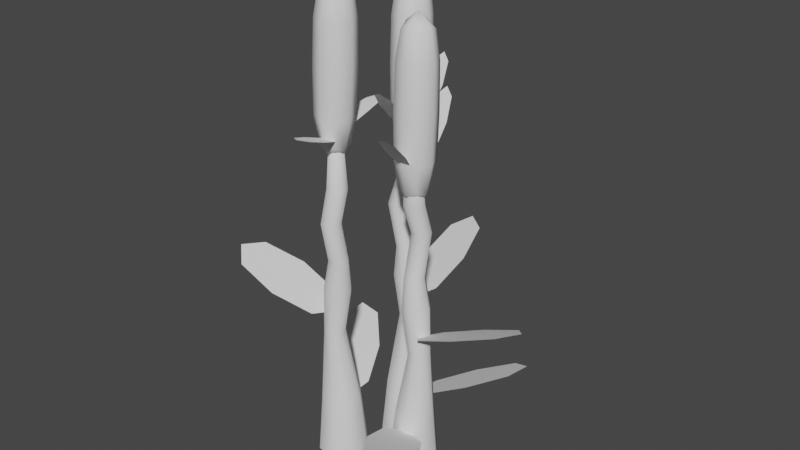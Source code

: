 # Source: bld_wheat_4.blend  (saved by Blender 3.1.7; exported with 4.5.12 LTS)
import bpy
from mathutils import Matrix  # noqa: F401  (used for matrix-valued properties, if any)

bpy.ops.wm.read_factory_settings(use_empty=True)
scene = bpy.context.scene
scene.name = 'Scene'

# ---- collections
col_collection = bpy.data.collections.new('Collection'); scene.collection.children.link(col_collection)

# ---- world
world_world = bpy.data.worlds.new('World'); scene.world = world_world
world_world.use_nodes = True; world_world.node_tree.nodes.clear()
_N = world_world.node_tree.nodes; _L = world_world.node_tree.links
n0 = _N.new('ShaderNodeOutputWorld'); n0.name = 'World Output'; n0.location = (300, 300)
n1 = _N.new('ShaderNodeBackground'); n1.name = 'Background'; n1.location = (10, 300)
n1.inputs[0].default_value = (0.05088, 0.05088, 0.05088, 1.0)
_L.new(n1.outputs[0], n0.inputs[0])
n0.is_active_output = True
world_world.color = (0.05088, 0.05088, 0.05088)
world_world.use_sun_shadow = False
world_world.sun_shadow_jitter_overblur = 0.0

# ---- meshes
me_msh_wheat_4 = bpy.data.meshes.new('msh_wheat_4')
me_msh_wheat_4.from_pydata([(0.05903, -0.1047, 0.7938), (0.08798, -0.09952, 0.7901), (0.04009, -0.0418, 0.7336), (0.06904, -0.03658, 0.73), (0.04429, -0.07423, 0.7644), (0.07696, -0.1136, 0.8029), (0.08379, -0.0671, 0.7594), (0.05111, -0.02772, 0.7208), (0.06404, -0.07066, 0.7619), (0.08523, 0.03033, 0.1001), (0.08138, 0.02169, 0.2135), (0.1064, -0.001298, 0.1001), (0.0981, -0.003325, 0.2135), (0.09894, -0.0386, 0.1001), (0.09223, -0.03283, 0.2135), (0.06731, -0.05973, 0.1001), (0.06721, -0.04954, 0.2135), (0.03001, -0.05231, 0.1001), (0.03771, -0.04367, 0.2135), (0.00888, -0.02069, 0.1001), (0.021, -0.01866, 0.2135), (0.0163, 0.01662, 0.1001), (0.02687, 0.01084, 0.2135), (0.04792, 0.03775, 0.1001), (0.05188, 0.02756, 0.2135), (0.07631, 0.01129, 0.4466), (0.08771, -0.005764, 0.4466), (0.08371, -0.02588, 0.4466), (0.06665, -0.03728, 0.4466), (0.04653, -0.03328, 0.4466), (0.03513, -0.01622, 0.4466), (0.03914, 0.003898, 0.4466), (0.05619, 0.0153, 0.4466), (0.06619, 0.009799, 0.3575), (0.05855, -0.02862, 0.3575), (0.0527, 0.0007848, 0.3575), (0.07447, -0.03179, 0.3575), (0.04954, -0.01513, 0.3575), (0.08796, -0.02277, 0.3575), (0.09112, -0.006857, 0.3575), (0.08211, 0.006634, 0.3575), (0.06834, 0.005054, 0.5084), (0.07655, -0.007228, 0.5084), (0.07367, -0.02172, 0.5084), (0.06138, -0.02992, 0.5084), (0.0469, -0.02704, 0.5084), (0.03869, -0.01476, 0.5084), (0.04157, -0.0002706, 0.5084), (0.05385, 0.007936, 0.5084), (0.09736, -0.05089, 0.4117), (0.2508, -0.04131, 0.4743), (0.0996, 0.01932, 0.3955), (0.253, 0.0289, 0.4581), (0.07053, -0.01753, 0.3922), (0.1737, -0.05889, 0.446), (0.2798, -0.00446, 0.4777), (0.1767, 0.0369, 0.4239), (0.1752, -0.01099, 0.4349), (0.04064, -0.07484, 0.212), (0.1097, -0.2121, 0.2746), (0.1061, -0.04929, 0.1958), (0.1752, -0.1866, 0.2584), (0.06077, -0.03705, 0.1925), (0.06327, -0.1481, 0.2463), (0.1551, -0.2244, 0.2779), (0.1526, -0.1133, 0.2242), (0.1079, -0.1307, 0.2352), (0.0773, -0.009194, 0.6487), (0.06877, 0.003577, 0.6487), (0.07431, -0.02426, 0.6487), (0.06153, -0.03279, 0.6487), (0.04647, -0.0298, 0.6487), (0.03794, -0.01702, 0.6487), (0.04093, -0.00196, 0.6487), (0.0537, 0.006573, 0.6487), (0.07655, 0.01171, 0.5898), (0.07367, -0.002774, 0.5898), (0.04157, 0.01867, 0.5898), (0.05385, 0.02688, 0.5898), (0.0469, -0.008099, 0.5898), (0.03869, 0.004183, 0.5898), (0.06138, -0.01098, 0.5898), (0.06834, 0.024, 0.5898), (0.06972, -0.0107, 0.755), (0.06447, -0.00285, 0.755), (0.06788, -0.01996, 0.755), (0.06003, -0.02521, 0.755), (0.05076, -0.02337, 0.755), (0.04552, -0.01552, 0.755), (0.04736, -0.006254, 0.755), (0.05521, -0.001008, 0.755), (-0.07053, 0.09805, 0.1001), (-0.0618, 0.09441, 0.2135), (-0.03942, 0.1199, 0.1001), (-0.03719, 0.1117, 0.2135), (-0.001947, 0.1134, 0.1001), (-0.007558, 0.1066, 0.2135), (0.01993, 0.08229, 0.1001), (0.009747, 0.08194, 0.2135), (0.0134, 0.04482, 0.1001), (0.004583, 0.05231, 0.2135), (-0.01771, 0.02294, 0.1001), (-0.02002, 0.035, 0.2135), (-0.05518, 0.02947, 0.1001), (-0.04966, 0.04017, 0.2135), (-0.07706, 0.06058, 0.1001), (-0.06696, 0.06477, 0.2135), (-0.05129, 0.08959, 0.4466), (-0.03451, 0.1014, 0.4466), (-0.0143, 0.09787, 0.4466), (-0.002497, 0.08109, 0.4466), (-0.006018, 0.06088, 0.4466), (-0.0228, 0.04908, 0.4466), (-0.04301, 0.0526, 0.4466), (-0.05481, 0.06938, 0.4466), (-0.04955, 0.07951, 0.3575), (-0.01096, 0.07279, 0.3575), (-0.04022, 0.06624, 0.3575), (-0.008178, 0.08877, 0.3575), (-0.02424, 0.06345, 0.3575), (-0.01751, 0.102, 0.3575), (-0.0335, 0.1048, 0.3575), (-0.04677, 0.09549, 0.3575), (-0.04486, 0.08177, 0.5084), (-0.03278, 0.09027, 0.5084), (-0.01823, 0.08773, 0.5084), (-0.009728, 0.07565, 0.5084), (-0.01226, 0.06109, 0.5084), (-0.02435, 0.0526, 0.5084), (-0.0389, 0.05513, 0.5084), (-0.0474, 0.06722, 0.5084), (0.01037, 0.1121, 0.4117), (-0.002863, 0.2653, 0.4743), (-0.05987, 0.1127, 0.3955), (-0.0731, 0.2658, 0.4581), (-0.02234, 0.0845, 0.3922), (0.01655, 0.1886, 0.446), (-0.04039, 0.2934, 0.4777), (-0.07928, 0.1893, 0.4239), (-0.03137, 0.189, 0.4349), (0.03567, 0.05598, 0.212), (0.1713, 0.1283, 0.2746), (0.008572, 0.1208, 0.1958), (0.1442, 0.1932, 0.2584), (-0.002585, 0.0752, 0.1925), (0.1084, 0.08036, 0.2463), (0.1824, 0.1739, 0.2779), (0.07144, 0.1688, 0.2242), (0.08993, 0.1246, 0.2352), (-0.03083, 0.09107, 0.6487), (-0.04339, 0.08223, 0.6487), (-0.0157, 0.08843, 0.6487), (-0.006863, 0.07587, 0.6487), (-0.0095, 0.06073, 0.6487), (-0.02206, 0.0519, 0.6487), (-0.0372, 0.05453, 0.6487), (-0.04603, 0.0671, 0.6487), (-0.05171, 0.08981, 0.5898), (-0.03716, 0.08728, 0.5898), (-0.05784, 0.05468, 0.5898), (-0.06633, 0.06676, 0.5898), (-0.0312, 0.06064, 0.5898), (-0.04328, 0.05215, 0.5898), (-0.02866, 0.0752, 0.5898), (-0.0638, 0.08132, 0.5898), (-0.02914, 0.08352, 0.755), (-0.03687, 0.07809, 0.755), (-0.01984, 0.0819, 0.755), (-0.01441, 0.07418, 0.755), (-0.01603, 0.06487, 0.755), (-0.02375, 0.05944, 0.755), (-0.03306, 0.06106, 0.755), (-0.03849, 0.06879, 0.755), (-0.1088, -0.09392, 0.1001), (-0.1061, -0.08487, 0.2135), (-0.1338, -0.06523, 0.1001), (-0.1259, -0.06217, 0.2135), (-0.1312, -0.02728, 0.1001), (-0.1238, -0.03216, 0.2135), (-0.1025, -0.002323, 0.1001), (-0.1011, -0.01242, 0.2135), (-0.06451, -0.004966, 0.1001), (-0.07106, -0.01451, 0.2135), (-0.03955, -0.03366, 0.1001), (-0.05132, -0.03721, 0.2135), (-0.0422, -0.07161, 0.1001), (-0.05341, -0.06722, 0.2135), (-0.07089, -0.09657, 0.1001), (-0.07611, -0.08696, 0.2135), (-0.1024, -0.07392, 0.4466), (-0.1159, -0.05844, 0.4466), (-0.1144, -0.03797, 0.4466), (-0.09896, -0.02451, 0.4466), (-0.07849, -0.02594, 0.4466), (-0.06503, -0.04141, 0.4466), (-0.06646, -0.06188, 0.4466), (-0.08194, -0.07534, 0.4466), (-0.09255, -0.07116, 0.3575), (-0.08983, -0.03208, 0.3575), (-0.08031, -0.06051, 0.3575), (-0.106, -0.03095, 0.3575), (-0.07918, -0.04432, 0.3575), (-0.1183, -0.0416, 0.3575), (-0.1194, -0.05778, 0.3575), (-0.1087, -0.07003, 0.3575), (-0.09528, -0.06672, 0.5084), (-0.105, -0.05557, 0.5084), (-0.104, -0.04084, 0.5084), (-0.0928, -0.03114, 0.5084), (-0.07807, -0.03217, 0.5084), (-0.06837, -0.04332, 0.5084), (-0.0694, -0.05805, 0.5084), (-0.08055, -0.06775, 0.5084), (-0.1311, -0.0149, 0.4117), (-0.2821, -0.0438, 0.4743), (-0.1245, -0.08483, 0.3955), (-0.2755, -0.1137, 0.4581), (-0.1003, -0.0446, 0.3922), (-0.2078, -0.01661, 0.446), (-0.3063, -0.08403, 0.4777), (-0.1988, -0.112, 0.4239), (-0.2033, -0.06431, 0.4349), (-0.07791, 0.01603, 0.212), (-0.1638, 0.1435, 0.2746), (-0.1396, -0.01758, 0.1958), (-0.2255, 0.1099, 0.2584), (-0.0931, -0.02399, 0.1925), (-0.1096, 0.08589, 0.2463), (-0.2103, 0.1499, 0.2779), (-0.1938, 0.04003, 0.2242), (-0.1517, 0.06296, 0.2352), (-0.106, -0.05372, 0.6487), (-0.09589, -0.06531, 0.6487), (-0.1049, -0.0384, 0.6487), (-0.09332, -0.02832, 0.6487), (-0.07799, -0.02938, 0.6487), (-0.06791, -0.04097, 0.6487), (-0.06898, -0.0563, 0.6487), (-0.08057, -0.06638, 0.6487), (-0.1026, -0.07436, 0.5898), (-0.1016, -0.05963, 0.5898), (-0.06701, -0.07684, 0.5898), (-0.07815, -0.08654, 0.5898), (-0.07567, -0.05096, 0.5898), (-0.06598, -0.06211, 0.5898), (-0.09041, -0.04993, 0.5898), (-0.09289, -0.08551, 0.5898), (-0.09864, -0.05126, 0.755), (-0.09245, -0.05839, 0.755), (-0.09799, -0.04184, 0.755), (-0.09086, -0.03565, 0.755), (-0.08144, -0.0363, 0.755), (-0.07524, -0.04343, 0.755), (-0.0759, -0.05285, 0.755), (-0.08302, -0.05905, 0.755), (-0.07831, -0.1552, 0.7791), (-0.04936, -0.149, 0.7778), (-0.09726, -0.07386, 0.748), (-0.06831, -0.06763, 0.7467), (-0.09306, -0.1157, 0.7638), (-0.06039, -0.1669, 0.7841), (-0.05356, -0.1072, 0.762), (-0.08623, -0.05593, 0.7417), (-0.07331, -0.1114, 0.7629), (-0.01823, -0.02525, 0.8294), (0.01072, -0.0201, 0.8256), (-0.03717, 0.03645, 0.7679), (-0.008221, 0.0416, 0.7641), (-0.03298, 0.004666, 0.7993), (-0.0003035, -0.03391, 0.8387), (0.006524, 0.01169, 0.7942), (-0.02615, 0.05027, 0.7548), (-0.01323, 0.008179, 0.7967), (-0.01687, 0.1714, 0.8367), (-0.04642, 0.1697, 0.8351), (-0.009956, 0.1171, 0.7664), (-0.03951, 0.1154, 0.7648), (-0.008028, 0.1446, 0.8019), (-0.0329, 0.1805, 0.8487), (-0.04835, 0.1423, 0.7997), (-0.02347, 0.1064, 0.7528), (-0.02819, 0.1434, 0.8008), (0.06666, 0.07285, 0.8192), (0.0371, 0.07128, 0.8174), (0.07357, 0.02334, 0.7454), (0.04401, 0.02177, 0.7437), (0.0755, 0.04838, 0.7826), (0.05062, 0.08108, 0.8317), (0.03517, 0.04624, 0.7802), (0.06005, 0.01354, 0.7311), (0.05534, 0.04731, 0.7814), (-0.08167, 0.06196, 0.7789), (-0.1112, 0.05966, 0.7786), (-0.07475, -0.02417, 0.7604), (-0.1043, -0.02647, 0.7601), (-0.07283, 0.01864, 0.7738), (-0.0977, 0.07625, 0.7836), (-0.1131, 0.0155, 0.7733), (-0.08827, -0.04076, 0.7554), (-0.09299, 0.01707, 0.7736), (0.03664, -0.03099, 0.6816), (0.04185, -0.03099, 0.9545), (0.03664, 0.009007, 0.6816), (0.04185, 0.009007, 0.9545), (0.07663, -0.03099, 0.6808), (0.08185, -0.03099, 0.9538), (0.07663, 0.009007, 0.6808), (0.08185, 0.009007, 0.9538), (0.03258, -0.03766, 0.8182), (0.03258, 0.01567, 0.8182), (0.08591, 0.01567, 0.8172), (0.08591, -0.03766, 0.8172), (-0.04119, 0.05483, 0.7205), (-0.04443, 0.06192, 0.9934), (-0.04116, 0.09482, 0.7195), (-0.0444, 0.1019, 0.9924), (-0.001195, 0.05481, 0.721), (-0.004434, 0.0619, 0.9939), (-0.001163, 0.0948, 0.7199), (-0.004402, 0.1019, 0.9928), (-0.04948, 0.05171, 0.857), (-0.04944, 0.105, 0.8557), (0.003889, 0.105, 0.8563), (0.003846, 0.05169, 0.8577), (-0.1109, -0.06633, 0.7334), (-0.09812, -0.06714, 1.006), (-0.1109, -0.02633, 0.7335), (-0.09812, -0.02714, 1.006), (-0.07094, -0.06633, 0.7315), (-0.05817, -0.06714, 1.004), (-0.07094, -0.02633, 0.7316), (-0.05816, -0.02714, 1.004), (-0.1112, -0.0734, 0.87), (-0.1112, -0.02007, 0.8702), (-0.05789, -0.02007, 0.8677), (-0.0579, -0.0734, 0.8675), (0.03207, -0.01099, 0.6717), (0.03535, -0.03652, 0.9034), (0.03766, -0.01099, 0.9646), (0.0321, 0.01453, 0.7329), (0.05645, 0.01339, 0.6712), (0.06204, 0.01339, 0.9641), (0.08314, 0.01453, 0.732), (0.08083, -0.01099, 0.6708), (0.08642, -0.01099, 0.9637), (0.08314, -0.03652, 0.732), (0.05645, -0.03538, 0.6712), (0.06204, -0.03538, 0.9641), (0.0321, -0.03652, 0.7329), (0.03535, 0.01453, 0.9034), (0.08639, 0.01453, 0.9024), (0.08639, -0.03652, 0.9024), (0.05924, -0.04766, 0.8177), (0.0959, -0.01099, 0.817), (0.05924, 0.02567, 0.8177), (0.02258, -0.01099, 0.8184), (-0.04544, 0.07457, 0.71), (-0.04935, 0.05507, 0.9422), (-0.04892, 0.08217, 1.003), (-0.04729, 0.1017, 0.7705), (-0.02104, 0.09893, 0.7096), (-0.02452, 0.1065, 1.002), (0.003757, 0.1016, 0.7711), (0.003321, 0.07455, 0.7105), (-0.0001543, 0.08215, 1.003), (0.003716, 0.05062, 0.7724), (-0.02108, 0.05018, 0.7109), (-0.02455, 0.05778, 1.004), (-0.04733, 0.05064, 0.7718), (-0.04931, 0.1061, 0.9409), (0.001735, 0.1061, 0.9415), (0.001694, 0.05504, 0.9428), (-0.02283, 0.0417, 0.8576), (0.01387, 0.07834, 0.8571), (-0.02277, 0.115, 0.8557), (-0.05946, 0.07838, 0.8562), (-0.1157, -0.0463, 0.7237), (-0.106, -0.07251, 0.9551), (-0.102, -0.04717, 1.016), (-0.114, -0.02096, 0.785), (-0.09138, -0.02192, 0.7226), (-0.07768, -0.02279, 1.015), (-0.06302, -0.02096, 0.7826), (-0.06703, -0.0463, 0.7214), (-0.05332, -0.04717, 1.014), (-0.06303, -0.072, 0.7824), (-0.09139, -0.07068, 0.7225), (-0.07768, -0.07155, 1.015), (-0.114, -0.07201, 0.7848), (-0.106, -0.02146, 0.9553), (-0.05504, -0.02146, 0.9529), (-0.05505, -0.07251, 0.9527), (-0.08453, -0.0834, 0.8687), (-0.0479, -0.04673, 0.8671), (-0.08453, -0.01007, 0.869), (-0.1212, -0.04674, 0.8706), (0.02577, -0.01099, 0.9046), (0.06089, 0.02413, 0.9039), (0.09601, -0.01099, 0.9032), (0.06089, -0.04612, 0.9039), (0.05605, -0.01099, 0.6503), (0.06244, -0.01099, 0.985), (0.0576, -0.04612, 0.7315), (0.09271, -0.01099, 0.7308), (0.0576, 0.02413, 0.7315), (0.02248, -0.01099, 0.7321), (-0.05894, 0.08061, 0.9424), (-0.02379, 0.1157, 0.9419), (0.0113, 0.08058, 0.9433), (-0.02385, 0.04548, 0.9438), (-0.02081, 0.07401, 0.6893), (-0.02478, 0.0827, 1.024), (-0.0218, 0.04101, 0.7714), (0.01335, 0.0761, 0.7709), (-0.02175, 0.1112, 0.7696), (-0.0569, 0.07614, 0.7701), (-0.1156, -0.04699, 0.9566), (-0.08049, -0.01187, 0.9551), (-0.04541, -0.04699, 0.9533), (-0.0805, -0.08211, 0.9549), (-0.09236, -0.04624, 0.7016), (-0.0767, -0.04723, 1.036), (-0.08857, -0.0816, 0.7826), (-0.05348, -0.04648, 0.7811), (-0.08856, -0.01136, 0.7828), (-0.1237, -0.04648, 0.7844)], [], [(0, 5, 8, 4), (5, 1, 6, 8), (8, 6, 3, 7), (4, 8, 7, 2), (10, 12, 11, 9), (12, 14, 13, 11), (14, 16, 15, 13), (16, 18, 17, 15), (18, 20, 19, 17), (20, 22, 21, 19), (22, 24, 23, 21), (39, 26, 27, 38), (33, 35, 31, 32), (40, 25, 26, 39), (25, 32, 48, 41), (14, 38, 36, 16), (35, 22, 20, 37), (40, 33, 32, 25), (12, 39, 38, 14), (18, 34, 37, 20), (33, 24, 22, 35), (28, 29, 34, 36), (27, 28, 36, 38), (27, 43, 44, 28), (35, 37, 30, 31), (37, 34, 29, 30), (40, 39, 12, 10), (16, 36, 34, 18), (40, 10, 24, 33), (76, 75, 67, 69), (32, 31, 47, 48), (29, 28, 44, 45), (26, 25, 41, 42), (30, 29, 45, 46), (27, 26, 42, 43), (30, 46, 47, 31), (23, 24, 10, 9), (49, 54, 57, 53), (54, 50, 55, 57), (57, 55, 52, 56), (53, 57, 56, 51), (58, 63, 66, 62), (63, 59, 64, 66), (66, 64, 61, 65), (62, 66, 65, 60), (74, 73, 89, 90), (78, 77, 73, 74), (80, 79, 71, 72), (81, 76, 69, 70), (75, 82, 68, 67), (82, 78, 74, 68), (77, 80, 72, 73), (79, 81, 70, 71), (45, 44, 81, 79), (47, 46, 80, 77), (41, 48, 78, 82), (42, 41, 82, 75), (44, 43, 76, 81), (46, 45, 79, 80), (48, 47, 77, 78), (43, 42, 75, 76), (84, 90, 89, 88, 87, 86, 85, 83), (72, 71, 87, 88), (70, 69, 85, 86), (67, 68, 84, 83), (68, 74, 90, 84), (73, 72, 88, 89), (71, 70, 86, 87), (69, 67, 83, 85), (92, 94, 93, 91), (94, 96, 95, 93), (96, 98, 97, 95), (98, 100, 99, 97), (100, 102, 101, 99), (102, 104, 103, 101), (104, 106, 105, 103), (121, 108, 109, 120), (115, 117, 113, 114), (122, 107, 108, 121), (107, 114, 130, 123), (96, 120, 118, 98), (117, 104, 102, 119), (122, 115, 114, 107), (94, 121, 120, 96), (100, 116, 119, 102), (115, 106, 104, 117), (110, 111, 116, 118), (109, 110, 118, 120), (109, 125, 126, 110), (117, 119, 112, 113), (119, 116, 111, 112), (122, 121, 94, 92), (98, 118, 116, 100), (122, 92, 106, 115), (158, 157, 149, 151), (114, 113, 129, 130), (111, 110, 126, 127), (108, 107, 123, 124), (112, 111, 127, 128), (109, 108, 124, 125), (112, 128, 129, 113), (105, 106, 92, 91), (131, 136, 139, 135), (136, 132, 137, 139), (139, 137, 134, 138), (135, 139, 138, 133), (140, 145, 148, 144), (145, 141, 146, 148), (148, 146, 143, 147), (144, 148, 147, 142), (156, 155, 171, 172), (160, 159, 155, 156), (162, 161, 153, 154), (163, 158, 151, 152), (157, 164, 150, 149), (164, 160, 156, 150), (159, 162, 154, 155), (161, 163, 152, 153), (127, 126, 163, 161), (129, 128, 162, 159), (123, 130, 160, 164), (124, 123, 164, 157), (126, 125, 158, 163), (128, 127, 161, 162), (130, 129, 159, 160), (125, 124, 157, 158), (166, 172, 171, 170, 169, 168, 167, 165), (154, 153, 169, 170), (152, 151, 167, 168), (149, 150, 166, 165), (150, 156, 172, 166), (155, 154, 170, 171), (153, 152, 168, 169), (151, 149, 165, 167), (174, 176, 175, 173), (176, 178, 177, 175), (178, 180, 179, 177), (180, 182, 181, 179), (182, 184, 183, 181), (184, 186, 185, 183), (186, 188, 187, 185), (203, 190, 191, 202), (197, 199, 195, 196), (204, 189, 190, 203), (189, 196, 212, 205), (178, 202, 200, 180), (199, 186, 184, 201), (204, 197, 196, 189), (176, 203, 202, 178), (182, 198, 201, 184), (197, 188, 186, 199), (192, 193, 198, 200), (191, 192, 200, 202), (191, 207, 208, 192), (199, 201, 194, 195), (201, 198, 193, 194), (204, 203, 176, 174), (180, 200, 198, 182), (204, 174, 188, 197), (240, 239, 231, 233), (196, 195, 211, 212), (193, 192, 208, 209), (190, 189, 205, 206), (194, 193, 209, 210), (191, 190, 206, 207), (194, 210, 211, 195), (187, 188, 174, 173), (213, 218, 221, 217), (218, 214, 219, 221), (221, 219, 216, 220), (217, 221, 220, 215), (222, 227, 230, 226), (227, 223, 228, 230), (230, 228, 225, 229), (226, 230, 229, 224), (238, 237, 253, 254), (242, 241, 237, 238), (244, 243, 235, 236), (245, 240, 233, 234), (239, 246, 232, 231), (246, 242, 238, 232), (241, 244, 236, 237), (243, 245, 234, 235), (209, 208, 245, 243), (211, 210, 244, 241), (205, 212, 242, 246), (206, 205, 246, 239), (208, 207, 240, 245), (210, 209, 243, 244), (212, 211, 241, 242), (207, 206, 239, 240), (248, 254, 253, 252, 251, 250, 249, 247), (236, 235, 251, 252), (234, 233, 249, 250), (231, 232, 248, 247), (232, 238, 254, 248), (237, 236, 252, 253), (235, 234, 250, 251), (233, 231, 247, 249), (255, 260, 263, 259), (260, 256, 261, 263), (263, 261, 258, 262), (259, 263, 262, 257), (264, 269, 272, 268), (269, 265, 270, 272), (272, 270, 267, 271), (268, 272, 271, 266), (273, 278, 281, 277), (278, 274, 279, 281), (281, 279, 276, 280), (277, 281, 280, 275), (282, 287, 290, 286), (287, 283, 288, 290), (290, 288, 285, 289), (286, 290, 289, 284), (291, 296, 299, 295), (296, 292, 297, 299), (299, 297, 294, 298), (295, 299, 298, 293), (308, 337, 396, 355), (337, 301, 338, 396), (396, 338, 303, 349), (355, 396, 349, 309), (309, 349, 397, 354), (349, 303, 341, 397), (397, 341, 307, 350), (354, 397, 350, 310), (310, 350, 398, 353), (350, 307, 344, 398), (398, 344, 305, 351), (353, 398, 351, 311), (311, 351, 399, 352), (351, 305, 347, 399), (399, 347, 301, 337), (352, 399, 337, 308), (302, 340, 400, 336), (340, 306, 343, 400), (400, 343, 304, 346), (336, 400, 346, 300), (307, 341, 401, 344), (341, 303, 338, 401), (401, 338, 301, 347), (344, 401, 347, 305), (304, 345, 402, 346), (345, 311, 352, 402), (402, 352, 308, 348), (346, 402, 348, 300), (306, 342, 403, 343), (342, 310, 353, 403), (403, 353, 311, 345), (343, 403, 345, 304), (302, 339, 404, 340), (339, 309, 354, 404), (404, 354, 310, 342), (340, 404, 342, 306), (300, 348, 405, 336), (348, 308, 355, 405), (405, 355, 309, 339), (336, 405, 339, 302), (320, 357, 406, 375), (357, 313, 358, 406), (406, 358, 315, 369), (375, 406, 369, 321), (321, 369, 407, 374), (369, 315, 361, 407), (407, 361, 319, 370), (374, 407, 370, 322), (322, 370, 408, 373), (370, 319, 364, 408), (408, 364, 317, 371), (373, 408, 371, 323), (323, 371, 409, 372), (371, 317, 367, 409), (409, 367, 313, 357), (372, 409, 357, 320), (314, 360, 410, 356), (360, 318, 363, 410), (410, 363, 316, 366), (356, 410, 366, 312), (319, 361, 411, 364), (361, 315, 358, 411), (411, 358, 313, 367), (364, 411, 367, 317), (316, 365, 412, 366), (365, 323, 372, 412), (412, 372, 320, 368), (366, 412, 368, 312), (318, 362, 413, 363), (362, 322, 373, 413), (413, 373, 323, 365), (363, 413, 365, 316), (314, 359, 414, 360), (359, 321, 374, 414), (414, 374, 322, 362), (360, 414, 362, 318), (312, 368, 415, 356), (368, 320, 375, 415), (415, 375, 321, 359), (356, 415, 359, 314), (332, 377, 416, 395), (377, 325, 378, 416), (416, 378, 327, 389), (395, 416, 389, 333), (333, 389, 417, 394), (389, 327, 381, 417), (417, 381, 331, 390), (394, 417, 390, 334), (334, 390, 418, 393), (390, 331, 384, 418), (418, 384, 329, 391), (393, 418, 391, 335), (335, 391, 419, 392), (391, 329, 387, 419), (419, 387, 325, 377), (392, 419, 377, 332), (326, 380, 420, 376), (380, 330, 383, 420), (420, 383, 328, 386), (376, 420, 386, 324), (331, 381, 421, 384), (381, 327, 378, 421), (421, 378, 325, 387), (384, 421, 387, 329), (328, 385, 422, 386), (385, 335, 392, 422), (422, 392, 332, 388), (386, 422, 388, 324), (330, 382, 423, 383), (382, 334, 393, 423), (423, 393, 335, 385), (383, 423, 385, 328), (326, 379, 424, 380), (379, 333, 394, 424), (424, 394, 334, 382), (380, 424, 382, 330), (324, 388, 425, 376), (388, 332, 395, 425), (425, 395, 333, 379), (376, 425, 379, 326)])
me_msh_wheat_4.polygons.foreach_set('use_smooth', [True] * 339)
_uv = me_msh_wheat_4.uv_layers.new(name='UVMap')
_uv.uv.foreach_set('vector', [0.0, 0.0, 0.5, 0.0, 0.5, 0.5, 0.0, 0.5, 0.5, 0.0, 1.0, 0.0, 1.0, 0.5, 0.5, 0.5, 0.5, 0.5, 1.0, 0.5, 1.0, 1.0, 0.5, 1.0, 0.0, 0.5, 0.5, 0.5, 0.5, 1.0, 0.0, 1.0, 0.9062, 1.0, 0.7812, 1.0, 0.7812, 0.5, 0.9062, 0.5, 0.7812, 1.0, 0.6562, 1.0, 0.6562, 0.5, 0.7812, 0.5, 0.6562, 1.0, 0.5312, 1.0, 0.5312, 0.5, 0.6562, 0.5, 0.5312, 1.0, 0.4062, 1.0, 0.4062, 0.5, 0.5312, 0.5, 0.4062, 1.0, 0.2812, 1.0, 0.2812, 0.5, 0.4062, 0.5, 0.2812, 1.0, 0.1562, 1.0, 0.1562, 0.5, 0.2812, 0.5, 0.1562, 1.0, 0.03125, 1.0, 0.03125, 0.5, 0.1562, 0.5, 0.7812, 1.0, 0.7812, 1.0, 0.6562, 1.0, 0.6562, 1.0, 0.03125, 1.0, 0.1562, 1.0, 0.1562, 1.0, 0.03125, 1.0, 0.9062, 1.0, 0.9062, 1.0, 0.7812, 1.0, 0.7812, 1.0, 0.9062, 1.0, 0.03125, 1.0, 0.03125, 1.0, 0.9062, 1.0, 0.6562, 1.0, 0.6562, 1.0, 0.5312, 1.0, 0.5312, 1.0, 0.1562, 1.0, 0.1562, 1.0, 0.2812, 1.0, 0.2812, 1.0, 0.9062, 1.0, 0.03125, 1.0, 0.03125, 1.0, 0.9062, 1.0, 0.7812, 1.0, 0.7812, 1.0, 0.6562, 1.0, 0.6562, 1.0, 0.4062, 1.0, 0.4062, 1.0, 0.2812, 1.0, 0.2812, 1.0, 0.03125, 1.0, 0.03125, 1.0, 0.1562, 1.0, 0.1562, 1.0, 0.5312, 1.0, 0.4062, 1.0, 0.4062, 1.0, 0.5312, 1.0, 0.6562, 1.0, 0.5312, 1.0, 0.5312, 1.0, 0.6562, 1.0, 0.6562, 1.0, 0.6562, 1.0, 0.5312, 1.0, 0.5312, 1.0, 0.1562, 1.0, 0.2812, 1.0, 0.2812, 1.0, 0.1562, 1.0, 0.2812, 1.0, 0.4062, 1.0, 0.4062, 1.0, 0.2812, 1.0, 0.9062, 1.0, 0.7812, 1.0, 0.7812, 1.0, 0.9062, 1.0, 0.5312, 1.0, 0.5312, 1.0, 0.4062, 1.0, 0.4062, 1.0, 0.9062, 1.0, 0.9062, 1.0, 0.03125, 1.0, 0.03125, 1.0, 0.6562, 1.0, 0.7812, 1.0, 0.7812, 1.0, 0.6562, 1.0, 0.03125, 1.0, 0.1562, 1.0, 0.1562, 1.0, 0.03125, 1.0, 0.4062, 1.0, 0.5312, 1.0, 0.5312, 1.0, 0.4062, 1.0, 0.7812, 1.0, 0.9062, 1.0, 0.9062, 1.0, 0.7812, 1.0, 0.2812, 1.0, 0.4062, 1.0, 0.4062, 1.0, 0.2812, 1.0, 0.6562, 1.0, 0.7812, 1.0, 0.7812, 1.0, 0.6562, 1.0, 0.2812, 1.0, 0.2812, 1.0, 0.1562, 1.0, 0.1562, 1.0, 0.03125, 0.5, 0.03125, 1.0, 0.9062, 1.0, 0.9062, 0.5, 0.0, 0.0, 0.5, 0.0, 0.5, 0.5, 0.0, 0.5, 0.5, 0.0, 1.0, 0.0, 1.0, 0.5, 0.5, 0.5, 0.5, 0.5, 1.0, 0.5, 1.0, 1.0, 0.5, 1.0, 0.0, 0.5, 0.5, 0.5, 0.5, 1.0, 0.0, 1.0, 0.0, 0.0, 0.5, 0.0, 0.5, 0.5, 0.0, 0.5, 0.5, 0.0, 1.0, 0.0, 1.0, 0.5, 0.5, 0.5, 0.5, 0.5, 1.0, 0.5, 1.0, 1.0, 0.5, 1.0, 0.0, 0.5, 0.5, 0.5, 0.5, 1.0, 0.0, 1.0, 0.03125, 1.0, 0.1562, 1.0, 0.1562, 1.0, 0.03125, 1.0, 0.03125, 1.0, 0.1562, 1.0, 0.1562, 1.0, 0.03125, 1.0, 0.2812, 1.0, 0.4063, 1.0, 0.4062, 1.0, 0.2812, 1.0, 0.5312, 1.0, 0.6562, 1.0, 0.6562, 1.0, 0.5312, 1.0, 0.7812, 1.0, 0.9062, 1.0, 0.9062, 1.0, 0.7812, 1.0, 0.9062, 1.0, 0.03125, 1.0, 0.03125, 1.0, 0.9062, 1.0, 0.1562, 1.0, 0.2812, 1.0, 0.2812, 1.0, 0.1562, 1.0, 0.4063, 1.0, 0.5312, 1.0, 0.5312, 1.0, 0.4062, 1.0, 0.4062, 1.0, 0.5312, 1.0, 0.5312, 1.0, 0.4063, 1.0, 0.1562, 1.0, 0.2812, 1.0, 0.2812, 1.0, 0.1562, 1.0, 0.9062, 1.0, 0.03125, 1.0, 0.03125, 1.0, 0.9062, 1.0, 0.7812, 1.0, 0.9062, 1.0, 0.9062, 1.0, 0.7812, 1.0, 0.5312, 1.0, 0.6562, 1.0, 0.6562, 1.0, 0.5312, 1.0, 0.2812, 1.0, 0.4062, 1.0, 0.4063, 1.0, 0.2812, 1.0, 0.03125, 1.0, 0.1562, 1.0, 0.1562, 1.0, 0.03125, 1.0, 0.6562, 1.0, 0.7812, 1.0, 0.7812, 1.0, 0.6562, 1.0, 0.3833, 0.4496, 0.2032, 0.4854, 0.05045, 0.3833, 0.01461, 0.2032, 0.1167, 0.05045, 0.2968, 0.01461, 0.4496, 0.1167, 0.4854, 0.2968, 0.2812, 1.0, 0.4062, 1.0, 0.4062, 1.0, 0.2812, 1.0, 0.5312, 1.0, 0.6562, 1.0, 0.6562, 1.0, 0.5312, 1.0, 0.7812, 1.0, 0.9062, 1.0, 0.9062, 1.0, 0.7812, 1.0, 0.9062, 1.0, 0.03125, 1.0, 0.03125, 1.0, 0.9062, 1.0, 0.1562, 1.0, 0.2812, 1.0, 0.2812, 1.0, 0.1562, 1.0, 0.4062, 1.0, 0.5312, 1.0, 0.5312, 1.0, 0.4062, 1.0, 0.6562, 1.0, 0.7812, 1.0, 0.7812, 1.0, 0.6562, 1.0, 0.9062, 1.0, 0.7812, 1.0, 0.7812, 0.5, 0.9062, 0.5, 0.7812, 1.0, 0.6562, 1.0, 0.6562, 0.5, 0.7812, 0.5, 0.6562, 1.0, 0.5312, 1.0, 0.5312, 0.5, 0.6562, 0.5, 0.5312, 1.0, 0.4062, 1.0, 0.4062, 0.5, 0.5312, 0.5, 0.4062, 1.0, 0.2812, 1.0, 0.2812, 0.5, 0.4062, 0.5, 0.2812, 1.0, 0.1562, 1.0, 0.1562, 0.5, 0.2812, 0.5, 0.1562, 1.0, 0.03125, 1.0, 0.03125, 0.5, 0.1562, 0.5, 0.7812, 1.0, 0.7812, 1.0, 0.6562, 1.0, 0.6562, 1.0, 0.03125, 1.0, 0.1562, 1.0, 0.1562, 1.0, 0.03125, 1.0, 0.9062, 1.0, 0.9062, 1.0, 0.7812, 1.0, 0.7812, 1.0, 0.9062, 1.0, 0.03125, 1.0, 0.03125, 1.0, 0.9062, 1.0, 0.6562, 1.0, 0.6562, 1.0, 0.5312, 1.0, 0.5312, 1.0, 0.1562, 1.0, 0.1562, 1.0, 0.2812, 1.0, 0.2812, 1.0, 0.9062, 1.0, 0.03125, 1.0, 0.03125, 1.0, 0.9062, 1.0, 0.7812, 1.0, 0.7812, 1.0, 0.6562, 1.0, 0.6562, 1.0, 0.4062, 1.0, 0.4062, 1.0, 0.2812, 1.0, 0.2812, 1.0, 0.03125, 1.0, 0.03125, 1.0, 0.1562, 1.0, 0.1562, 1.0, 0.5312, 1.0, 0.4062, 1.0, 0.4062, 1.0, 0.5312, 1.0, 0.6562, 1.0, 0.5312, 1.0, 0.5312, 1.0, 0.6562, 1.0, 0.6562, 1.0, 0.6562, 1.0, 0.5312, 1.0, 0.5312, 1.0, 0.1562, 1.0, 0.2812, 1.0, 0.2812, 1.0, 0.1562, 1.0, 0.2812, 1.0, 0.4062, 1.0, 0.4062, 1.0, 0.2812, 1.0, 0.9062, 1.0, 0.7812, 1.0, 0.7812, 1.0, 0.9062, 1.0, 0.5312, 1.0, 0.5312, 1.0, 0.4062, 1.0, 0.4062, 1.0, 0.9062, 1.0, 0.9062, 1.0, 0.03125, 1.0, 0.03125, 1.0, 0.6562, 1.0, 0.7812, 1.0, 0.7812, 1.0, 0.6562, 1.0, 0.03125, 1.0, 0.1562, 1.0, 0.1562, 1.0, 0.03125, 1.0, 0.4062, 1.0, 0.5312, 1.0, 0.5312, 1.0, 0.4062, 1.0, 0.7812, 1.0, 0.9062, 1.0, 0.9062, 1.0, 0.7812, 1.0, 0.2812, 1.0, 0.4062, 1.0, 0.4062, 1.0, 0.2812, 1.0, 0.6562, 1.0, 0.7812, 1.0, 0.7812, 1.0, 0.6562, 1.0, 0.2812, 1.0, 0.2812, 1.0, 0.1562, 1.0, 0.1562, 1.0, 0.03125, 0.5, 0.03125, 1.0, 0.9062, 1.0, 0.9062, 0.5, 0.0, 0.0, 0.5, 0.0, 0.5, 0.5, 0.0, 0.5, 0.5, 0.0, 1.0, 0.0, 1.0, 0.5, 0.5, 0.5, 0.5, 0.5, 1.0, 0.5, 1.0, 1.0, 0.5, 1.0, 0.0, 0.5, 0.5, 0.5, 0.5, 1.0, 0.0, 1.0, 0.0, 0.0, 0.5, 0.0, 0.5, 0.5, 0.0, 0.5, 0.5, 0.0, 1.0, 0.0, 1.0, 0.5, 0.5, 0.5, 0.5, 0.5, 1.0, 0.5, 1.0, 1.0, 0.5, 1.0, 0.0, 0.5, 0.5, 0.5, 0.5, 1.0, 0.0, 1.0, 0.03125, 1.0, 0.1562, 1.0, 0.1562, 1.0, 0.03125, 1.0, 0.03125, 1.0, 0.1562, 1.0, 0.1562, 1.0, 0.03125, 1.0, 0.2812, 1.0, 0.4063, 1.0, 0.4062, 1.0, 0.2812, 1.0, 0.5312, 1.0, 0.6562, 1.0, 0.6562, 1.0, 0.5312, 1.0, 0.7812, 1.0, 0.9062, 1.0, 0.9062, 1.0, 0.7812, 1.0, 0.9062, 1.0, 0.03125, 1.0, 0.03125, 1.0, 0.9062, 1.0, 0.1562, 1.0, 0.2812, 1.0, 0.2812, 1.0, 0.1562, 1.0, 0.4063, 1.0, 0.5312, 1.0, 0.5312, 1.0, 0.4062, 1.0, 0.4062, 1.0, 0.5312, 1.0, 0.5312, 1.0, 0.4063, 1.0, 0.1562, 1.0, 0.2812, 1.0, 0.2812, 1.0, 0.1562, 1.0, 0.9062, 1.0, 0.03125, 1.0, 0.03125, 1.0, 0.9062, 1.0, 0.7812, 1.0, 0.9062, 1.0, 0.9062, 1.0, 0.7812, 1.0, 0.5312, 1.0, 0.6562, 1.0, 0.6562, 1.0, 0.5312, 1.0, 0.2812, 1.0, 0.4062, 1.0, 0.4063, 1.0, 0.2812, 1.0, 0.03125, 1.0, 0.1562, 1.0, 0.1562, 1.0, 0.03125, 1.0, 0.6562, 1.0, 0.7812, 1.0, 0.7812, 1.0, 0.6562, 1.0, 0.3833, 0.4496, 0.2032, 0.4854, 0.05045, 0.3833, 0.01461, 0.2032, 0.1167, 0.05045, 0.2968, 0.01461, 0.4496, 0.1167, 0.4854, 0.2968, 0.2812, 1.0, 0.4062, 1.0, 0.4062, 1.0, 0.2812, 1.0, 0.5312, 1.0, 0.6562, 1.0, 0.6562, 1.0, 0.5312, 1.0, 0.7812, 1.0, 0.9062, 1.0, 0.9062, 1.0, 0.7812, 1.0, 0.9062, 1.0, 0.03125, 1.0, 0.03125, 1.0, 0.9062, 1.0, 0.1562, 1.0, 0.2812, 1.0, 0.2812, 1.0, 0.1562, 1.0, 0.4062, 1.0, 0.5312, 1.0, 0.5312, 1.0, 0.4062, 1.0, 0.6562, 1.0, 0.7812, 1.0, 0.7812, 1.0, 0.6562, 1.0, 0.9062, 1.0, 0.7812, 1.0, 0.7812, 0.5, 0.9062, 0.5, 0.7812, 1.0, 0.6562, 1.0, 0.6562, 0.5, 0.7812, 0.5, 0.6562, 1.0, 0.5312, 1.0, 0.5312, 0.5, 0.6562, 0.5, 0.5312, 1.0, 0.4062, 1.0, 0.4062, 0.5, 0.5312, 0.5, 0.4062, 1.0, 0.2812, 1.0, 0.2812, 0.5, 0.4062, 0.5, 0.2812, 1.0, 0.1562, 1.0, 0.1562, 0.5, 0.2812, 0.5, 0.1562, 1.0, 0.03125, 1.0, 0.03125, 0.5, 0.1562, 0.5, 0.7812, 1.0, 0.7812, 1.0, 0.6562, 1.0, 0.6562, 1.0, 0.03125, 1.0, 0.1562, 1.0, 0.1562, 1.0, 0.03125, 1.0, 0.9062, 1.0, 0.9062, 1.0, 0.7812, 1.0, 0.7812, 1.0, 0.9062, 1.0, 0.03125, 1.0, 0.03125, 1.0, 0.9062, 1.0, 0.6562, 1.0, 0.6562, 1.0, 0.5312, 1.0, 0.5312, 1.0, 0.1562, 1.0, 0.1562, 1.0, 0.2812, 1.0, 0.2812, 1.0, 0.9062, 1.0, 0.03125, 1.0, 0.03125, 1.0, 0.9062, 1.0, 0.7812, 1.0, 0.7812, 1.0, 0.6562, 1.0, 0.6562, 1.0, 0.4062, 1.0, 0.4062, 1.0, 0.2812, 1.0, 0.2812, 1.0, 0.03125, 1.0, 0.03125, 1.0, 0.1562, 1.0, 0.1562, 1.0, 0.5312, 1.0, 0.4062, 1.0, 0.4062, 1.0, 0.5312, 1.0, 0.6562, 1.0, 0.5312, 1.0, 0.5312, 1.0, 0.6562, 1.0, 0.6562, 1.0, 0.6562, 1.0, 0.5312, 1.0, 0.5312, 1.0, 0.1562, 1.0, 0.2812, 1.0, 0.2812, 1.0, 0.1562, 1.0, 0.2812, 1.0, 0.4062, 1.0, 0.4062, 1.0, 0.2812, 1.0, 0.9062, 1.0, 0.7812, 1.0, 0.7812, 1.0, 0.9062, 1.0, 0.5312, 1.0, 0.5312, 1.0, 0.4062, 1.0, 0.4062, 1.0, 0.9062, 1.0, 0.9062, 1.0, 0.03125, 1.0, 0.03125, 1.0, 0.6562, 1.0, 0.7812, 1.0, 0.7812, 1.0, 0.6562, 1.0, 0.03125, 1.0, 0.1562, 1.0, 0.1562, 1.0, 0.03125, 1.0, 0.4062, 1.0, 0.5312, 1.0, 0.5312, 1.0, 0.4062, 1.0, 0.7812, 1.0, 0.9062, 1.0, 0.9062, 1.0, 0.7812, 1.0, 0.2812, 1.0, 0.4062, 1.0, 0.4062, 1.0, 0.2812, 1.0, 0.6562, 1.0, 0.7812, 1.0, 0.7812, 1.0, 0.6562, 1.0, 0.2812, 1.0, 0.2812, 1.0, 0.1562, 1.0, 0.1562, 1.0, 0.03125, 0.5, 0.03125, 1.0, 0.9062, 1.0, 0.9062, 0.5, 0.0, 0.0, 0.5, 0.0, 0.5, 0.5, 0.0, 0.5, 0.5, 0.0, 1.0, 0.0, 1.0, 0.5, 0.5, 0.5, 0.5, 0.5, 1.0, 0.5, 1.0, 1.0, 0.5, 1.0, 0.0, 0.5, 0.5, 0.5, 0.5, 1.0, 0.0, 1.0, 0.0, 0.0, 0.5, 0.0, 0.5, 0.5, 0.0, 0.5, 0.5, 0.0, 1.0, 0.0, 1.0, 0.5, 0.5, 0.5, 0.5, 0.5, 1.0, 0.5, 1.0, 1.0, 0.5, 1.0, 0.0, 0.5, 0.5, 0.5, 0.5, 1.0, 0.0, 1.0, 0.03125, 1.0, 0.1562, 1.0, 0.1562, 1.0, 0.03125, 1.0, 0.03125, 1.0, 0.1562, 1.0, 0.1562, 1.0, 0.03125, 1.0, 0.2812, 1.0, 0.4063, 1.0, 0.4062, 1.0, 0.2812, 1.0, 0.5312, 1.0, 0.6562, 1.0, 0.6562, 1.0, 0.5312, 1.0, 0.7812, 1.0, 0.9062, 1.0, 0.9062, 1.0, 0.7812, 1.0, 0.9062, 1.0, 0.03125, 1.0, 0.03125, 1.0, 0.9062, 1.0, 0.1562, 1.0, 0.2812, 1.0, 0.2812, 1.0, 0.1562, 1.0, 0.4063, 1.0, 0.5312, 1.0, 0.5312, 1.0, 0.4062, 1.0, 0.4062, 1.0, 0.5312, 1.0, 0.5312, 1.0, 0.4063, 1.0, 0.1562, 1.0, 0.2812, 1.0, 0.2812, 1.0, 0.1562, 1.0, 0.9062, 1.0, 0.03125, 1.0, 0.03125, 1.0, 0.9062, 1.0, 0.7812, 1.0, 0.9062, 1.0, 0.9062, 1.0, 0.7812, 1.0, 0.5312, 1.0, 0.6562, 1.0, 0.6562, 1.0, 0.5312, 1.0, 0.2812, 1.0, 0.4062, 1.0, 0.4063, 1.0, 0.2812, 1.0, 0.03125, 1.0, 0.1562, 1.0, 0.1562, 1.0, 0.03125, 1.0, 0.6562, 1.0, 0.7812, 1.0, 0.7812, 1.0, 0.6562, 1.0, 0.3833, 0.4496, 0.2032, 0.4854, 0.05045, 0.3833, 0.01461, 0.2032, 0.1167, 0.05045, 0.2968, 0.01461, 0.4496, 0.1167, 0.4854, 0.2968, 0.2812, 1.0, 0.4062, 1.0, 0.4062, 1.0, 0.2812, 1.0, 0.5312, 1.0, 0.6562, 1.0, 0.6562, 1.0, 0.5312, 1.0, 0.7812, 1.0, 0.9062, 1.0, 0.9062, 1.0, 0.7812, 1.0, 0.9062, 1.0, 0.03125, 1.0, 0.03125, 1.0, 0.9062, 1.0, 0.1562, 1.0, 0.2812, 1.0, 0.2812, 1.0, 0.1562, 1.0, 0.4062, 1.0, 0.5312, 1.0, 0.5312, 1.0, 0.4062, 1.0, 0.6562, 1.0, 0.7812, 1.0, 0.7812, 1.0, 0.6562, 1.0, 0.0, 0.0, 0.5, 0.0, 0.5, 0.5, 0.0, 0.5, 0.5, 0.0, 1.0, 0.0, 1.0, 0.5, 0.5, 0.5, 0.5, 0.5, 1.0, 0.5, 1.0, 1.0, 0.5, 1.0, 0.0, 0.5, 0.5, 0.5, 0.5, 1.0, 0.0, 1.0, 0.0, 0.0, 0.5, 0.0, 0.5, 0.5, 0.0, 0.5, 0.5, 0.0, 1.0, 0.0, 1.0, 0.5, 0.5, 0.5, 0.5, 0.5, 1.0, 0.5, 1.0, 1.0, 0.5, 1.0, 0.0, 0.5, 0.5, 0.5, 0.5, 1.0, 0.0, 1.0, 0.0, 0.0, 0.5, 0.0, 0.5, 0.5, 0.0, 0.5, 0.5, 0.0, 1.0, 0.0, 1.0, 0.5, 0.5, 0.5, 0.5, 0.5, 1.0, 0.5, 1.0, 1.0, 0.5, 1.0, 0.0, 0.5, 0.5, 0.5, 0.5, 1.0, 0.0, 1.0, 0.0, 0.0, 0.5, 0.0, 0.5, 0.5, 0.0, 0.5, 0.5, 0.0, 1.0, 0.0, 1.0, 0.5, 0.5, 0.5, 0.5, 0.5, 1.0, 0.5, 1.0, 1.0, 0.5, 1.0, 0.0, 0.5, 0.5, 0.5, 0.5, 1.0, 0.0, 1.0, 0.0, 0.0, 0.5, 0.0, 0.5, 0.5, 0.0, 0.5, 0.5, 0.0, 1.0, 0.0, 1.0, 0.5, 0.5, 0.5, 0.5, 0.5, 1.0, 0.5, 1.0, 1.0, 0.5, 1.0, 0.0, 0.5, 0.5, 0.5, 0.5, 1.0, 0.0, 1.0, 0.5, 0.0, 0.5625, 0.0, 0.5625, 0.125, 0.5, 0.125, 0.5625, 0.0, 0.625, 0.0, 0.625, 0.125, 0.5625, 0.125, 0.5625, 0.125, 0.625, 0.125, 0.625, 0.25, 0.5625, 0.25, 0.5, 0.125, 0.5625, 0.125, 0.5625, 0.25, 0.5, 0.25, 0.5, 0.25, 0.5625, 0.25, 0.5625, 0.375, 0.5, 0.375, 0.5625, 0.25, 0.625, 0.25, 0.625, 0.375, 0.5625, 0.375, 0.5625, 0.375, 0.625, 0.375, 0.625, 0.5, 0.5629, 0.5, 0.5, 0.375, 0.5625, 0.375, 0.5629, 0.5, 0.5, 0.5, 0.5, 0.5, 0.5629, 0.5, 0.5642, 0.625, 0.5, 0.625, 0.5629, 0.5, 0.625, 0.5, 0.6424, 0.625, 0.5642, 0.625, 0.5642, 0.625, 0.6424, 0.625, 0.625, 0.75, 0.5629, 0.75, 0.5, 0.625, 0.5642, 0.625, 0.5629, 0.75, 0.5, 0.75, 0.5, 0.75, 0.5629, 0.75, 0.5625, 0.875, 0.5, 0.875, 0.5629, 0.75, 0.625, 0.75, 0.625, 0.875, 0.5625, 0.875, 0.5625, 0.875, 0.625, 0.875, 0.625, 1.0, 0.5625, 1.0, 0.5, 0.875, 0.5625, 0.875, 0.5625, 1.0, 0.5, 1.0, 0.125, 0.5, 0.25, 0.5, 0.2483, 0.625, 0.125, 0.625, 0.25, 0.5, 0.375, 0.5, 0.3576, 0.625, 0.2483, 0.625, 0.2483, 0.625, 0.3576, 0.625, 0.375, 0.75, 0.25, 0.75, 0.125, 0.625, 0.2483, 0.625, 0.25, 0.75, 0.125, 0.75, 0.625, 0.5, 0.75, 0.5, 0.7517, 0.625, 0.6424, 0.625, 0.75, 0.5, 0.875, 0.5, 0.875, 0.625, 0.7517, 0.625, 0.7517, 0.625, 0.875, 0.625, 0.875, 0.75, 0.75, 0.75, 0.6424, 0.625, 0.7517, 0.625, 0.75, 0.75, 0.625, 0.75, 0.375, 0.75, 0.4371, 0.75, 0.4375, 0.875, 0.375, 0.875, 0.4371, 0.75, 0.5, 0.75, 0.5, 0.875, 0.4375, 0.875, 0.4375, 0.875, 0.5, 0.875, 0.5, 1.0, 0.4375, 1.0, 0.375, 0.875, 0.4375, 0.875, 0.4375, 1.0, 0.375, 1.0, 0.375, 0.5, 0.4371, 0.5, 0.4358, 0.625, 0.3576, 0.625, 0.4371, 0.5, 0.5, 0.5, 0.5, 0.625, 0.4358, 0.625, 0.4358, 0.625, 0.5, 0.625, 0.5, 0.75, 0.4371, 0.75, 0.3576, 0.625, 0.4358, 0.625, 0.4371, 0.75, 0.375, 0.75, 0.375, 0.25, 0.4375, 0.25, 0.4375, 0.375, 0.375, 0.375, 0.4375, 0.25, 0.5, 0.25, 0.5, 0.375, 0.4375, 0.375, 0.4375, 0.375, 0.5, 0.375, 0.5, 0.5, 0.4371, 0.5, 0.375, 0.375, 0.4375, 0.375, 0.4371, 0.5, 0.375, 0.5, 0.375, 0.0, 0.4375, 0.0, 0.4375, 0.125, 0.375, 0.125, 0.4375, 0.0, 0.5, 0.0, 0.5, 0.125, 0.4375, 0.125, 0.4375, 0.125, 0.5, 0.125, 0.5, 0.25, 0.4375, 0.25, 0.375, 0.125, 0.4375, 0.125, 0.4375, 0.25, 0.375, 0.25, 0.5, 0.0, 0.5625, 0.0, 0.5625, 0.125, 0.5, 0.125, 0.5625, 0.0, 0.625, 0.0, 0.625, 0.125, 0.5625, 0.125, 0.5625, 0.125, 0.625, 0.125, 0.625, 0.25, 0.5625, 0.25, 0.5, 0.125, 0.5625, 0.125, 0.5625, 0.25, 0.5, 0.25, 0.5, 0.25, 0.5625, 0.25, 0.5625, 0.375, 0.5, 0.375, 0.5625, 0.25, 0.625, 0.25, 0.625, 0.375, 0.5625, 0.375, 0.5625, 0.375, 0.625, 0.375, 0.625, 0.5, 0.5629, 0.5, 0.5, 0.375, 0.5625, 0.375, 0.5629, 0.5, 0.5, 0.5, 0.5, 0.5, 0.5629, 0.5, 0.5642, 0.625, 0.5, 0.625, 0.5629, 0.5, 0.625, 0.5, 0.6424, 0.625, 0.5642, 0.625, 0.5642, 0.625, 0.6424, 0.625, 0.625, 0.75, 0.5629, 0.75, 0.5, 0.625, 0.5642, 0.625, 0.5629, 0.75, 0.5, 0.75, 0.5, 0.75, 0.5629, 0.75, 0.5625, 0.875, 0.5, 0.875, 0.5629, 0.75, 0.625, 0.75, 0.625, 0.875, 0.5625, 0.875, 0.5625, 0.875, 0.625, 0.875, 0.625, 1.0, 0.5625, 1.0, 0.5, 0.875, 0.5625, 0.875, 0.5625, 1.0, 0.5, 1.0, 0.125, 0.5, 0.25, 0.5, 0.2483, 0.625, 0.125, 0.625, 0.25, 0.5, 0.375, 0.5, 0.3576, 0.625, 0.2483, 0.625, 0.2483, 0.625, 0.3576, 0.625, 0.375, 0.75, 0.25, 0.75, 0.125, 0.625, 0.2483, 0.625, 0.25, 0.75, 0.125, 0.75, 0.625, 0.5, 0.75, 0.5, 0.7517, 0.625, 0.6424, 0.625, 0.75, 0.5, 0.875, 0.5, 0.875, 0.625, 0.7517, 0.625, 0.7517, 0.625, 0.875, 0.625, 0.875, 0.75, 0.75, 0.75, 0.6424, 0.625, 0.7517, 0.625, 0.75, 0.75, 0.625, 0.75, 0.375, 0.75, 0.4371, 0.75, 0.4375, 0.875, 0.375, 0.875, 0.4371, 0.75, 0.5, 0.75, 0.5, 0.875, 0.4375, 0.875, 0.4375, 0.875, 0.5, 0.875, 0.5, 1.0, 0.4375, 1.0, 0.375, 0.875, 0.4375, 0.875, 0.4375, 1.0, 0.375, 1.0, 0.375, 0.5, 0.4371, 0.5, 0.4358, 0.625, 0.3576, 0.625, 0.4371, 0.5, 0.5, 0.5, 0.5, 0.625, 0.4358, 0.625, 0.4358, 0.625, 0.5, 0.625, 0.5, 0.75, 0.4371, 0.75, 0.3576, 0.625, 0.4358, 0.625, 0.4371, 0.75, 0.375, 0.75, 0.375, 0.25, 0.4375, 0.25, 0.4375, 0.375, 0.375, 0.375, 0.4375, 0.25, 0.5, 0.25, 0.5, 0.375, 0.4375, 0.375, 0.4375, 0.375, 0.5, 0.375, 0.5, 0.5, 0.4371, 0.5, 0.375, 0.375, 0.4375, 0.375, 0.4371, 0.5, 0.375, 0.5, 0.375, 0.0, 0.4375, 0.0, 0.4375, 0.125, 0.375, 0.125, 0.4375, 0.0, 0.5, 0.0, 0.5, 0.125, 0.4375, 0.125, 0.4375, 0.125, 0.5, 0.125, 0.5, 0.25, 0.4375, 0.25, 0.375, 0.125, 0.4375, 0.125, 0.4375, 0.25, 0.375, 0.25, 0.5, 0.0, 0.5625, 0.0, 0.5625, 0.125, 0.5, 0.125, 0.5625, 0.0, 0.625, 0.0, 0.625, 0.125, 0.5625, 0.125, 0.5625, 0.125, 0.625, 0.125, 0.625, 0.25, 0.5625, 0.25, 0.5, 0.125, 0.5625, 0.125, 0.5625, 0.25, 0.5, 0.25, 0.5, 0.25, 0.5625, 0.25, 0.5625, 0.375, 0.5, 0.375, 0.5625, 0.25, 0.625, 0.25, 0.625, 0.375, 0.5625, 0.375, 0.5625, 0.375, 0.625, 0.375, 0.625, 0.5, 0.5629, 0.5, 0.5, 0.375, 0.5625, 0.375, 0.5629, 0.5, 0.5, 0.5, 0.5, 0.5, 0.5629, 0.5, 0.5642, 0.625, 0.5, 0.625, 0.5629, 0.5, 0.625, 0.5, 0.6424, 0.625, 0.5642, 0.625, 0.5642, 0.625, 0.6424, 0.625, 0.625, 0.75, 0.5629, 0.75, 0.5, 0.625, 0.5642, 0.625, 0.5629, 0.75, 0.5, 0.75, 0.5, 0.75, 0.5629, 0.75, 0.5625, 0.875, 0.5, 0.875, 0.5629, 0.75, 0.625, 0.75, 0.625, 0.875, 0.5625, 0.875, 0.5625, 0.875, 0.625, 0.875, 0.625, 1.0, 0.5625, 1.0, 0.5, 0.875, 0.5625, 0.875, 0.5625, 1.0, 0.5, 1.0, 0.125, 0.5, 0.25, 0.5, 0.2483, 0.625, 0.125, 0.625, 0.25, 0.5, 0.375, 0.5, 0.3576, 0.625, 0.2483, 0.625, 0.2483, 0.625, 0.3576, 0.625, 0.375, 0.75, 0.25, 0.75, 0.125, 0.625, 0.2483, 0.625, 0.25, 0.75, 0.125, 0.75, 0.625, 0.5, 0.75, 0.5, 0.7517, 0.625, 0.6424, 0.625, 0.75, 0.5, 0.875, 0.5, 0.875, 0.625, 0.7517, 0.625, 0.7517, 0.625, 0.875, 0.625, 0.875, 0.75, 0.75, 0.75, 0.6424, 0.625, 0.7517, 0.625, 0.75, 0.75, 0.625, 0.75, 0.375, 0.75, 0.4371, 0.75, 0.4375, 0.875, 0.375, 0.875, 0.4371, 0.75, 0.5, 0.75, 0.5, 0.875, 0.4375, 0.875, 0.4375, 0.875, 0.5, 0.875, 0.5, 1.0, 0.4375, 1.0, 0.375, 0.875, 0.4375, 0.875, 0.4375, 1.0, 0.375, 1.0, 0.375, 0.5, 0.4371, 0.5, 0.4358, 0.625, 0.3576, 0.625, 0.4371, 0.5, 0.5, 0.5, 0.5, 0.625, 0.4358, 0.625, 0.4358, 0.625, 0.5, 0.625, 0.5, 0.75, 0.4371, 0.75, 0.3576, 0.625, 0.4358, 0.625, 0.4371, 0.75, 0.375, 0.75, 0.375, 0.25, 0.4375, 0.25, 0.4375, 0.375, 0.375, 0.375, 0.4375, 0.25, 0.5, 0.25, 0.5, 0.375, 0.4375, 0.375, 0.4375, 0.375, 0.5, 0.375, 0.5, 0.5, 0.4371, 0.5, 0.375, 0.375, 0.4375, 0.375, 0.4371, 0.5, 0.375, 0.5, 0.375, 0.0, 0.4375, 0.0, 0.4375, 0.125, 0.375, 0.125, 0.4375, 0.0, 0.5, 0.0, 0.5, 0.125, 0.4375, 0.125, 0.4375, 0.125, 0.5, 0.125, 0.5, 0.25, 0.4375, 0.25, 0.375, 0.125, 0.4375, 0.125, 0.4375, 0.25, 0.375, 0.25])
me_msh_wheat_4.update()

# ---- objects
ob_bld_wheat_4 = bpy.data.objects.new('bld_wheat_4', me_msh_wheat_4)

# ---- transforms, parenting, visibility, modifiers, constraints
ob_bld_wheat_4.location = (-2.328e-10, 3.725e-09, 0.0)

# ---- collection membership
col_collection.objects.link(ob_bld_wheat_4)

# ---- scene / render settings (as saved in the file)
scene.frame_start = 1; scene.frame_end = 250; scene.frame_set(1)
scene.render.engine = 'BLENDER_EEVEE_NEXT'
scene.cycles.sampling_pattern = 'TABULATED_SOBOL'
scene.cycles.use_light_tree = False
scene.view_settings.view_transform = 'Filmic'
bpy.context.view_layer.update()

# ---- added for rendering (the .blend has no active camera and no usable light): camera, sun
cam_auto = bpy.data.cameras.new('AutoCamera')
cam_auto.lens = 50.0
cam_auto.sensor_width = 36.0
cam_auto.clip_end = 1000.0
ob_auto_camera = bpy.data.objects.new('AutoCamera', cam_auto)
scene.collection.objects.link(ob_auto_camera)
ob_auto_camera.location = (1.11528, -1.31968, 1.47089)
ob_auto_camera.rotation_euler = (1.09748, -7.21219e-08, 0.694738)
scene.camera = ob_auto_camera
light_auto_sun = bpy.data.lights.new('AutoSun', 'SUN')
light_auto_sun.energy = 3.0
light_auto_sun.angle = 0.0523599
ob_auto_sun = bpy.data.objects.new('AutoSun', light_auto_sun)
scene.collection.objects.link(ob_auto_sun)
ob_auto_sun.rotation_euler = (0.872665, 0.174533, 0.523599)
bpy.context.view_layer.update()
